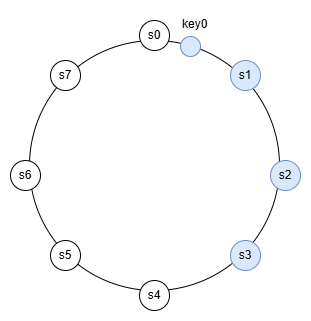

The diagram above was exported from draw.io. Its source (the exported page's mxGraphModel, read from the mxfile embedded in the PNG):
<mxGraphModel dx="1434" dy="772" grid="1" gridSize="10" guides="1" tooltips="1" connect="1" arrows="1" fold="1" page="1" pageScale="1" pageWidth="827" pageHeight="1169" math="0" shadow="0">
  <root>
    <mxCell id="0" />
    <mxCell id="1" parent="0" />
    <mxCell id="qcZA26kPfpO2BnsbHq5T-16" style="edgeStyle=orthogonalEdgeStyle;rounded=0;orthogonalLoop=1;jettySize=auto;html=1;exitX=0;exitY=0;exitDx=0;exitDy=0;entryX=1;entryY=0;entryDx=0;entryDy=0;" edge="1" parent="1" source="qcZA26kPfpO2BnsbHq5T-1" target="qcZA26kPfpO2BnsbHq5T-4">
      <mxGeometry relative="1" as="geometry" />
    </mxCell>
    <mxCell id="qcZA26kPfpO2BnsbHq5T-1" value="" style="ellipse;whiteSpace=wrap;html=1;fillColor=none;" vertex="1" parent="1">
      <mxGeometry x="289" y="140" width="250" height="250" as="geometry" />
    </mxCell>
    <mxCell id="qcZA26kPfpO2BnsbHq5T-2" value="s3" style="ellipse;whiteSpace=wrap;html=1;fillColor=#dae8fc;strokeColor=#6c8ebf;" vertex="1" parent="1">
      <mxGeometry x="490" y="340" width="30" height="30" as="geometry" />
    </mxCell>
    <mxCell id="qcZA26kPfpO2BnsbHq5T-3" value="s5" style="ellipse;whiteSpace=wrap;html=1;" vertex="1" parent="1">
      <mxGeometry x="310" y="340" width="30" height="30" as="geometry" />
    </mxCell>
    <mxCell id="qcZA26kPfpO2BnsbHq5T-4" value="s7" style="ellipse;whiteSpace=wrap;html=1;" vertex="1" parent="1">
      <mxGeometry x="310" y="160" width="30" height="30" as="geometry" />
    </mxCell>
    <mxCell id="qcZA26kPfpO2BnsbHq5T-5" value="s1" style="ellipse;whiteSpace=wrap;html=1;fillColor=#dae8fc;strokeColor=#6c8ebf;" vertex="1" parent="1">
      <mxGeometry x="490" y="160" width="30" height="30" as="geometry" />
    </mxCell>
    <mxCell id="qcZA26kPfpO2BnsbHq5T-8" value="s2" style="ellipse;whiteSpace=wrap;html=1;fillColor=#dae8fc;strokeColor=#6c8ebf;" vertex="1" parent="1">
      <mxGeometry x="530" y="260" width="30" height="30" as="geometry" />
    </mxCell>
    <mxCell id="qcZA26kPfpO2BnsbHq5T-10" value="s6" style="ellipse;whiteSpace=wrap;html=1;" vertex="1" parent="1">
      <mxGeometry x="270" y="260" width="30" height="30" as="geometry" />
    </mxCell>
    <mxCell id="qcZA26kPfpO2BnsbHq5T-17" value="s0" style="ellipse;whiteSpace=wrap;html=1;" vertex="1" parent="1">
      <mxGeometry x="399" y="120" width="30" height="30" as="geometry" />
    </mxCell>
    <mxCell id="qcZA26kPfpO2BnsbHq5T-18" value="s4" style="ellipse;whiteSpace=wrap;html=1;" vertex="1" parent="1">
      <mxGeometry x="399" y="380" width="30" height="30" as="geometry" />
    </mxCell>
    <mxCell id="qcZA26kPfpO2BnsbHq5T-19" value="" style="ellipse;whiteSpace=wrap;html=1;fillColor=#dae8fc;strokeColor=#6c8ebf;" vertex="1" parent="1">
      <mxGeometry x="440" y="136" width="20" height="20" as="geometry" />
    </mxCell>
    <mxCell id="qcZA26kPfpO2BnsbHq5T-22" value="&lt;span style=&quot;color: rgb(0, 0, 0); font-family: Helvetica; font-size: 12px; font-style: normal; font-variant-ligatures: normal; font-variant-caps: normal; font-weight: 400; letter-spacing: normal; orphans: 2; text-align: center; text-indent: 0px; text-transform: none; widows: 2; word-spacing: 0px; -webkit-text-stroke-width: 0px; white-space: normal; background-color: rgb(251, 251, 251); text-decoration-thickness: initial; text-decoration-style: initial; text-decoration-color: initial; display: inline !important; float: none;&quot;&gt;key0&lt;/span&gt;" style="text;whiteSpace=wrap;html=1;" vertex="1" parent="1">
      <mxGeometry x="440" y="110" width="60" height="20" as="geometry" />
    </mxCell>
  </root>
</mxGraphModel>